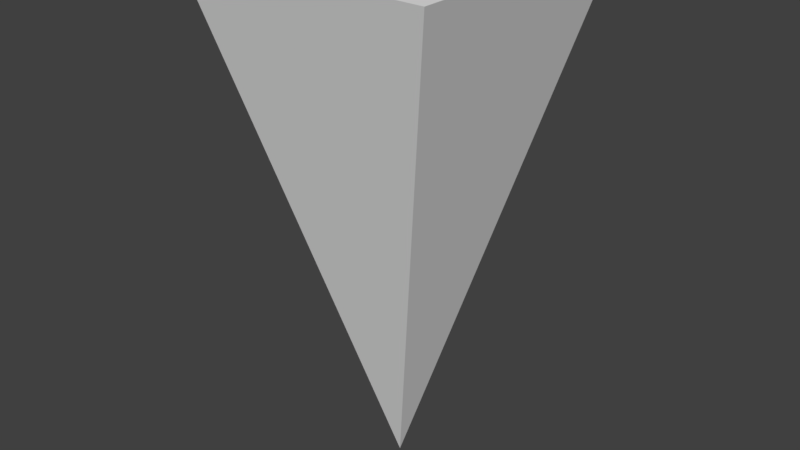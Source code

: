 # Source: Cursor.blend  (saved by Blender 2.79.0; exported with 4.5.12 LTS)
import bpy
from mathutils import Matrix  # noqa: F401  (used for matrix-valued properties, if any)

bpy.ops.wm.read_factory_settings(use_empty=True)
scene = bpy.context.scene
scene.name = 'Scene'

# ---- collections
col_collection_1 = bpy.data.collections.new('Collection 1'); scene.collection.children.link(col_collection_1)

# ---- world
world_world = bpy.data.worlds.new('World'); scene.world = world_world
world_world.color = (0.05088, 0.05088, 0.05088)
world_world.use_sun_shadow = False
world_world.sun_shadow_jitter_overblur = 0.0
world_world.cycles.sampling_method = 'MANUAL'

# ---- meshes
me_cube = bpy.data.meshes.new('Cube')
me_cube.from_pydata([(0.0, 0.0, 0.0), (-1.0, 4.0, 1.0), (-1.0, 4.0, -1.0), (1.0, 4.0, 1.0), (1.0, 4.0, -1.0)], [], [(0, 1, 2), (0, 2, 4), (0, 4, 3), (0, 3, 1), (3, 4, 1), (1, 4, 2)])
me_cube.use_remesh_preserve_volume = False
me_cube.use_remesh_preserve_attributes = False
me_cube.use_mirror_vertex_groups = False
me_cube.update()

# ---- objects
ob_cube = bpy.data.objects.new('Cube', me_cube)

# ---- transforms, parenting, visibility, modifiers, constraints
ob_cube.location = (0.0, 0.0, 0.0)
ob_cube.rotation_euler = (1.571, -0.0, 0.0)
ob_cube.lineart.crease_threshold = 0.0

# ---- collection membership
col_collection_1.objects.link(ob_cube)

# ---- scene / render settings (as saved in the file)
scene.frame_start = 1; scene.frame_end = 250; scene.frame_set(1)
scene.render.engine = 'BLENDER_EEVEE_NEXT'
scene.render.resolution_percentage = 50
scene.render.dither_intensity = 0.0
scene.cycles.use_denoising = False
scene.cycles.samples = 128
scene.cycles.sampling_pattern = 'TABULATED_SOBOL'
scene.cycles.use_adaptive_sampling = False
scene.cycles.use_light_tree = False
scene.cycles.blur_glossy = 0.0
scene.cycles.sample_clamp_indirect = 0.0
scene.view_settings.view_transform = 'Standard'
bpy.context.view_layer.update()

# ---- added for rendering (the .blend has no active camera and no usable light): camera, sun
cam_auto = bpy.data.cameras.new('AutoCamera')
cam_auto.lens = 50.0
cam_auto.sensor_width = 36.0
cam_auto.clip_end = 1000.0
ob_auto_camera = bpy.data.objects.new('AutoCamera', cam_auto)
scene.collection.objects.link(ob_auto_camera)
ob_auto_camera.location = (4.53266, -5.43919, 5.62613)
ob_auto_camera.rotation_euler = (1.09748, -7.21219e-08, 0.694738)
scene.camera = ob_auto_camera
light_auto_sun = bpy.data.lights.new('AutoSun', 'SUN')
light_auto_sun.energy = 3.0
light_auto_sun.angle = 0.0523599
ob_auto_sun = bpy.data.objects.new('AutoSun', light_auto_sun)
scene.collection.objects.link(ob_auto_sun)
ob_auto_sun.rotation_euler = (0.872665, 0.174533, 0.523599)
bpy.context.view_layer.update()
